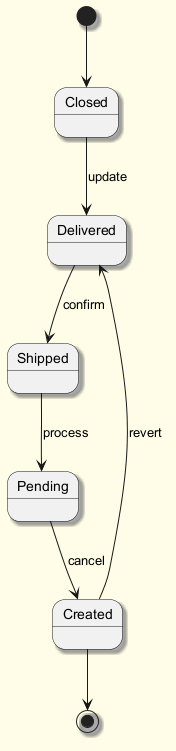

The diagram above was rendered by PlantUML. Its source (embedded in the PNG):
@startuml
skinparam backgroundColor #FFFDE7
skinparam classBackgroundColor #FFF9C4
skinparam classBorderColor #F57F17
skinparam shadowing true
[*] --> Closed
Closed --> Delivered : update
Delivered --> Shipped : confirm
Shipped --> Pending : process
Pending --> Created : cancel
Created --> Delivered : revert
Created --> [*]
@enduml